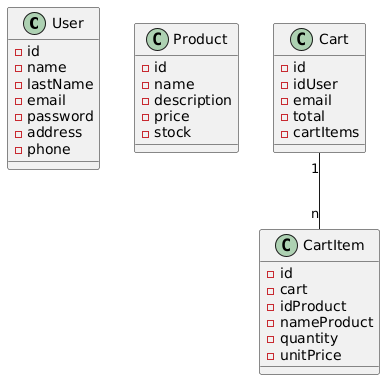

The diagram above was rendered by PlantUML. Its source (embedded in the PNG):
@startuml
class User {
-id
-name
-lastName
-email
-password
-address
-phone
}

class Product {
-id
-name
-description
-price
-stock
}

class Cart {
-id
-idUser
-email
-total
-cartItems
}

class CartItem {
-id
-cart
-idProduct
-nameProduct
-quantity
-unitPrice
}


Cart "1"--"n" CartItem
@enduml